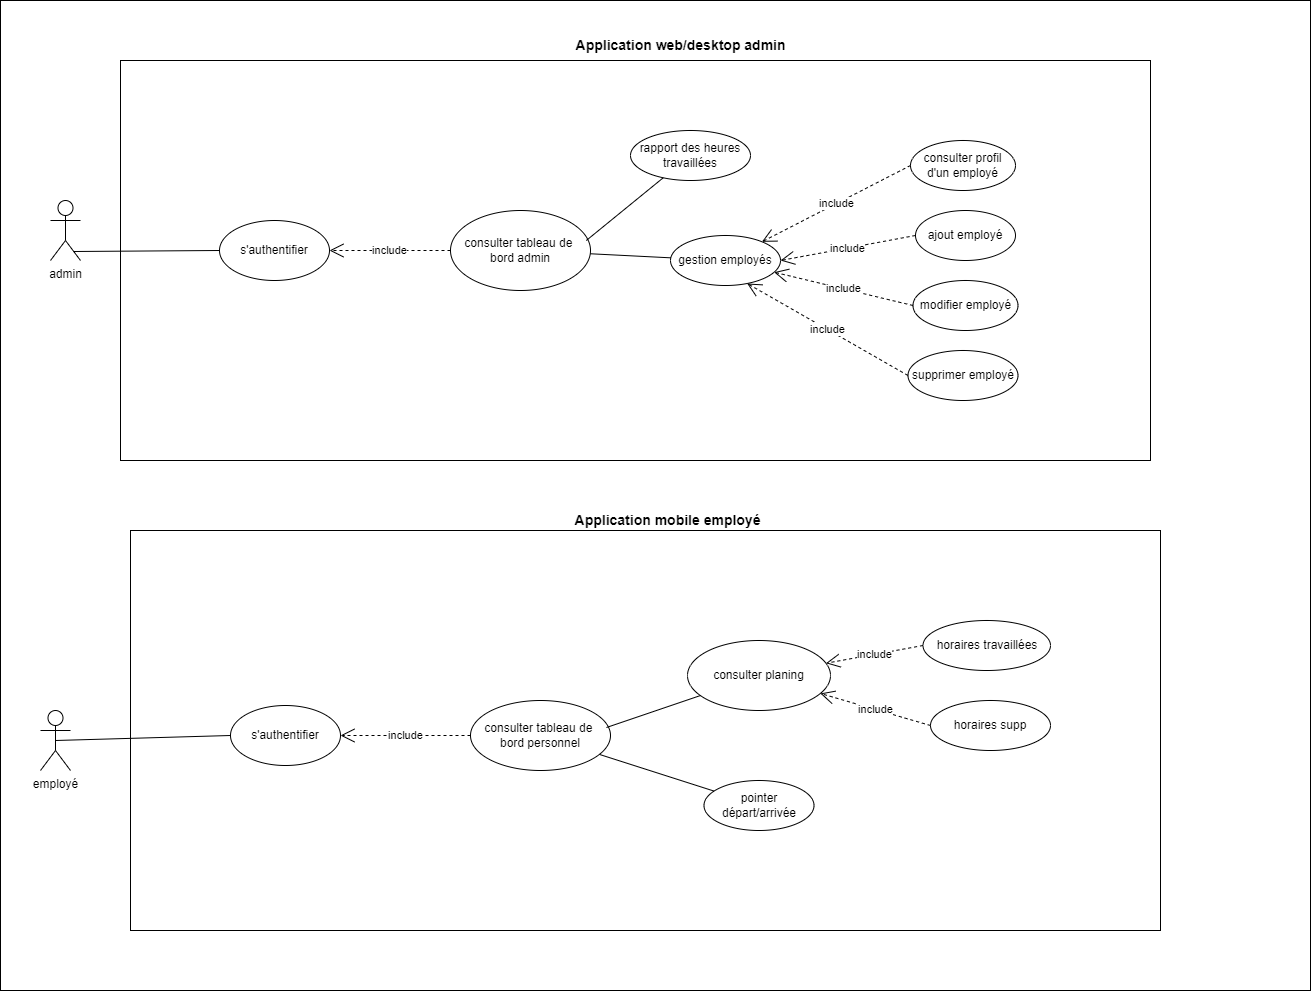

The diagram above was exported from draw.io. Its source (the exported page's mxGraphModel, read from the mxfile embedded in the PNG):
<mxGraphModel dx="1674" dy="746" grid="1" gridSize="10" guides="1" tooltips="1" connect="1" arrows="1" fold="1" page="1" pageScale="1" pageWidth="827" pageHeight="1169" math="0" shadow="0">
  <root>
    <mxCell id="0" />
    <mxCell id="1" parent="0" />
    <mxCell id="3GiQ0fIbwwAWOUfs8bYL-1" value="" style="rounded=0;whiteSpace=wrap;html=1;" vertex="1" parent="1">
      <mxGeometry x="140" y="80" width="1310" height="990" as="geometry" />
    </mxCell>
    <mxCell id="3GiQ0fIbwwAWOUfs8bYL-37" value="" style="rounded=0;whiteSpace=wrap;html=1;" vertex="1" parent="1">
      <mxGeometry x="270" y="610" width="1030" height="400" as="geometry" />
    </mxCell>
    <mxCell id="3GiQ0fIbwwAWOUfs8bYL-2" value="" style="rounded=0;whiteSpace=wrap;html=1;" vertex="1" parent="1">
      <mxGeometry x="260" y="140" width="1030" height="400" as="geometry" />
    </mxCell>
    <mxCell id="3GiQ0fIbwwAWOUfs8bYL-3" value="admin&lt;div&gt;&lt;br&gt;&lt;/div&gt;" style="shape=umlActor;verticalLabelPosition=bottom;verticalAlign=top;html=1;" vertex="1" parent="1">
      <mxGeometry x="190" y="280" width="30" height="60" as="geometry" />
    </mxCell>
    <mxCell id="3GiQ0fIbwwAWOUfs8bYL-4" value="employé" style="shape=umlActor;verticalLabelPosition=bottom;verticalAlign=top;html=1;" vertex="1" parent="1">
      <mxGeometry x="180" y="790" width="30" height="60" as="geometry" />
    </mxCell>
    <mxCell id="3GiQ0fIbwwAWOUfs8bYL-7" value="s'authentifier" style="ellipse;whiteSpace=wrap;html=1;" vertex="1" parent="1">
      <mxGeometry x="359" y="300" width="110" height="60" as="geometry" />
    </mxCell>
    <mxCell id="3GiQ0fIbwwAWOUfs8bYL-8" value="consulter tableau de&amp;nbsp;&lt;div&gt;bord personnel&lt;/div&gt;" style="ellipse;whiteSpace=wrap;html=1;" vertex="1" parent="1">
      <mxGeometry x="610" y="780" width="140" height="70" as="geometry" />
    </mxCell>
    <mxCell id="3GiQ0fIbwwAWOUfs8bYL-10" value="pointer départ/arrivée" style="ellipse;whiteSpace=wrap;html=1;" vertex="1" parent="1">
      <mxGeometry x="843.5" y="860" width="110" height="50" as="geometry" />
    </mxCell>
    <mxCell id="3GiQ0fIbwwAWOUfs8bYL-11" value="consulter tableau de&amp;nbsp;&lt;div&gt;bord admin&lt;/div&gt;" style="ellipse;whiteSpace=wrap;html=1;" vertex="1" parent="1">
      <mxGeometry x="590" y="290" width="140" height="80" as="geometry" />
    </mxCell>
    <mxCell id="3GiQ0fIbwwAWOUfs8bYL-12" value="consulter planing" style="ellipse;whiteSpace=wrap;html=1;" vertex="1" parent="1">
      <mxGeometry x="827" y="720" width="143" height="70" as="geometry" />
    </mxCell>
    <mxCell id="3GiQ0fIbwwAWOUfs8bYL-15" value="gestion employés" style="ellipse;whiteSpace=wrap;html=1;" vertex="1" parent="1">
      <mxGeometry x="810" y="315" width="110" height="50" as="geometry" />
    </mxCell>
    <mxCell id="3GiQ0fIbwwAWOUfs8bYL-16" value="consulter profil d'un employé" style="ellipse;whiteSpace=wrap;html=1;" vertex="1" parent="1">
      <mxGeometry x="1050" y="220" width="105" height="50" as="geometry" />
    </mxCell>
    <mxCell id="3GiQ0fIbwwAWOUfs8bYL-17" value="" style="endArrow=none;html=1;rounded=0;" edge="1" parent="1" source="3GiQ0fIbwwAWOUfs8bYL-10" target="3GiQ0fIbwwAWOUfs8bYL-8">
      <mxGeometry width="50" height="50" relative="1" as="geometry">
        <mxPoint x="610" y="660" as="sourcePoint" />
        <mxPoint x="660" y="610" as="targetPoint" />
      </mxGeometry>
    </mxCell>
    <mxCell id="3GiQ0fIbwwAWOUfs8bYL-18" value="" style="endArrow=none;html=1;rounded=0;entryX=0.971;entryY=0.386;entryDx=0;entryDy=0;entryPerimeter=0;" edge="1" parent="1" source="3GiQ0fIbwwAWOUfs8bYL-12" target="3GiQ0fIbwwAWOUfs8bYL-8">
      <mxGeometry width="50" height="50" relative="1" as="geometry">
        <mxPoint x="610" y="660" as="sourcePoint" />
        <mxPoint x="660" y="610" as="targetPoint" />
      </mxGeometry>
    </mxCell>
    <mxCell id="3GiQ0fIbwwAWOUfs8bYL-20" value="" style="endArrow=none;html=1;rounded=0;" edge="1" parent="1" source="3GiQ0fIbwwAWOUfs8bYL-11" target="3GiQ0fIbwwAWOUfs8bYL-15">
      <mxGeometry width="50" height="50" relative="1" as="geometry">
        <mxPoint x="610" y="600" as="sourcePoint" />
        <mxPoint x="660" y="550" as="targetPoint" />
      </mxGeometry>
    </mxCell>
    <mxCell id="3GiQ0fIbwwAWOUfs8bYL-21" value="include" style="endArrow=open;endSize=12;dashed=1;html=1;rounded=0;exitX=0;exitY=0.5;exitDx=0;exitDy=0;" edge="1" parent="1" source="3GiQ0fIbwwAWOUfs8bYL-16" target="3GiQ0fIbwwAWOUfs8bYL-15">
      <mxGeometry width="160" relative="1" as="geometry">
        <mxPoint x="560" y="580" as="sourcePoint" />
        <mxPoint x="720" y="580" as="targetPoint" />
      </mxGeometry>
    </mxCell>
    <mxCell id="3GiQ0fIbwwAWOUfs8bYL-22" value="include" style="endArrow=open;endSize=12;dashed=1;html=1;rounded=0;exitX=0;exitY=0.5;exitDx=0;exitDy=0;entryX=1;entryY=0.5;entryDx=0;entryDy=0;" edge="1" source="3GiQ0fIbwwAWOUfs8bYL-23" parent="1" target="3GiQ0fIbwwAWOUfs8bYL-15">
      <mxGeometry width="160" relative="1" as="geometry">
        <mxPoint x="570" y="670" as="sourcePoint" />
        <mxPoint x="810" y="475" as="targetPoint" />
      </mxGeometry>
    </mxCell>
    <mxCell id="3GiQ0fIbwwAWOUfs8bYL-23" value="ajout employé" style="ellipse;whiteSpace=wrap;html=1;" vertex="1" parent="1">
      <mxGeometry x="1055" y="290" width="100" height="50" as="geometry" />
    </mxCell>
    <mxCell id="3GiQ0fIbwwAWOUfs8bYL-24" value="modifier employé" style="ellipse;whiteSpace=wrap;html=1;" vertex="1" parent="1">
      <mxGeometry x="1052.5" y="360" width="105" height="50" as="geometry" />
    </mxCell>
    <mxCell id="3GiQ0fIbwwAWOUfs8bYL-25" value="include" style="endArrow=open;endSize=12;dashed=1;html=1;rounded=0;exitX=0;exitY=0.5;exitDx=0;exitDy=0;" edge="1" source="3GiQ0fIbwwAWOUfs8bYL-24" parent="1" target="3GiQ0fIbwwAWOUfs8bYL-15">
      <mxGeometry width="160" relative="1" as="geometry">
        <mxPoint x="580" y="743" as="sourcePoint" />
        <mxPoint x="816" y="554" as="targetPoint" />
      </mxGeometry>
    </mxCell>
    <mxCell id="3GiQ0fIbwwAWOUfs8bYL-26" value="supprimer employé" style="ellipse;whiteSpace=wrap;html=1;" vertex="1" parent="1">
      <mxGeometry x="1047.5" y="430" width="110" height="50" as="geometry" />
    </mxCell>
    <mxCell id="3GiQ0fIbwwAWOUfs8bYL-27" value="include" style="endArrow=open;endSize=12;dashed=1;html=1;rounded=0;exitX=0;exitY=0.5;exitDx=0;exitDy=0;entryX=0.697;entryY=0.96;entryDx=0;entryDy=0;entryPerimeter=0;" edge="1" source="3GiQ0fIbwwAWOUfs8bYL-26" parent="1" target="3GiQ0fIbwwAWOUfs8bYL-15">
      <mxGeometry width="160" relative="1" as="geometry">
        <mxPoint x="590" y="843" as="sourcePoint" />
        <mxPoint x="826" y="654" as="targetPoint" />
      </mxGeometry>
    </mxCell>
    <mxCell id="3GiQ0fIbwwAWOUfs8bYL-28" value="rapport des heures travaillées" style="ellipse;whiteSpace=wrap;html=1;" vertex="1" parent="1">
      <mxGeometry x="770" y="210" width="120" height="50" as="geometry" />
    </mxCell>
    <mxCell id="3GiQ0fIbwwAWOUfs8bYL-29" value="" style="endArrow=none;html=1;rounded=0;exitX=0.97;exitY=0.375;exitDx=0;exitDy=0;exitPerimeter=0;" edge="1" parent="1" source="3GiQ0fIbwwAWOUfs8bYL-11" target="3GiQ0fIbwwAWOUfs8bYL-28">
      <mxGeometry width="50" height="50" relative="1" as="geometry">
        <mxPoint x="860" y="540" as="sourcePoint" />
        <mxPoint x="910" y="490" as="targetPoint" />
      </mxGeometry>
    </mxCell>
    <mxCell id="3GiQ0fIbwwAWOUfs8bYL-30" value="include" style="endArrow=open;endSize=12;dashed=1;html=1;rounded=0;entryX=1;entryY=0.5;entryDx=0;entryDy=0;exitX=0;exitY=0.5;exitDx=0;exitDy=0;" edge="1" parent="1" source="3GiQ0fIbwwAWOUfs8bYL-11" target="3GiQ0fIbwwAWOUfs8bYL-7">
      <mxGeometry width="160" relative="1" as="geometry">
        <mxPoint x="590" y="320" as="sourcePoint" />
        <mxPoint x="817" y="578" as="targetPoint" />
      </mxGeometry>
    </mxCell>
    <mxCell id="3GiQ0fIbwwAWOUfs8bYL-31" value="include" style="endArrow=open;endSize=12;dashed=1;html=1;rounded=0;" edge="1" parent="1" source="3GiQ0fIbwwAWOUfs8bYL-8" target="3GiQ0fIbwwAWOUfs8bYL-36">
      <mxGeometry width="160" relative="1" as="geometry">
        <mxPoint x="501" y="578" as="sourcePoint" />
        <mxPoint x="434" y="634" as="targetPoint" />
      </mxGeometry>
    </mxCell>
    <mxCell id="3GiQ0fIbwwAWOUfs8bYL-32" value="" style="endArrow=none;html=1;rounded=0;exitX=0.5;exitY=0.5;exitDx=0;exitDy=0;exitPerimeter=0;entryX=0;entryY=0.5;entryDx=0;entryDy=0;" edge="1" parent="1" source="3GiQ0fIbwwAWOUfs8bYL-4" target="3GiQ0fIbwwAWOUfs8bYL-36">
      <mxGeometry width="50" height="50" relative="1" as="geometry">
        <mxPoint x="280" y="730" as="sourcePoint" />
        <mxPoint x="330" y="680" as="targetPoint" />
      </mxGeometry>
    </mxCell>
    <mxCell id="3GiQ0fIbwwAWOUfs8bYL-34" value="" style="endArrow=none;html=1;rounded=0;entryX=0.767;entryY=0.85;entryDx=0;entryDy=0;entryPerimeter=0;exitX=0;exitY=0.5;exitDx=0;exitDy=0;" edge="1" parent="1" source="3GiQ0fIbwwAWOUfs8bYL-7" target="3GiQ0fIbwwAWOUfs8bYL-3">
      <mxGeometry width="50" height="50" relative="1" as="geometry">
        <mxPoint x="685" y="620" as="sourcePoint" />
        <mxPoint x="735" y="570" as="targetPoint" />
      </mxGeometry>
    </mxCell>
    <mxCell id="3GiQ0fIbwwAWOUfs8bYL-36" value="s'authentifier" style="ellipse;whiteSpace=wrap;html=1;" vertex="1" parent="1">
      <mxGeometry x="370" y="785" width="110" height="60" as="geometry" />
    </mxCell>
    <mxCell id="3GiQ0fIbwwAWOUfs8bYL-38" value="&lt;b&gt;&lt;font style=&quot;font-size: 14px;&quot;&gt;Application web/desktop admin&amp;nbsp;&lt;/font&gt;&lt;/b&gt;" style="text;html=1;align=center;verticalAlign=middle;whiteSpace=wrap;rounded=0;" vertex="1" parent="1">
      <mxGeometry x="705" y="110" width="235" height="30" as="geometry" />
    </mxCell>
    <mxCell id="3GiQ0fIbwwAWOUfs8bYL-39" value="&lt;b&gt;&lt;font style=&quot;font-size: 14px;&quot;&gt;Application mobile employé&lt;/font&gt;&lt;/b&gt;" style="text;html=1;align=center;verticalAlign=middle;whiteSpace=wrap;rounded=0;" vertex="1" parent="1">
      <mxGeometry x="705" y="585" width="205" height="30" as="geometry" />
    </mxCell>
    <mxCell id="3GiQ0fIbwwAWOUfs8bYL-40" value="horaires supp" style="ellipse;whiteSpace=wrap;html=1;" vertex="1" parent="1">
      <mxGeometry x="1070" y="780" width="120" height="50" as="geometry" />
    </mxCell>
    <mxCell id="3GiQ0fIbwwAWOUfs8bYL-41" value="horaires travaillées" style="ellipse;whiteSpace=wrap;html=1;" vertex="1" parent="1">
      <mxGeometry x="1062.5" y="700" width="127.5" height="50" as="geometry" />
    </mxCell>
    <mxCell id="3GiQ0fIbwwAWOUfs8bYL-42" value="include" style="endArrow=open;endSize=12;dashed=1;html=1;rounded=0;exitX=0;exitY=0.5;exitDx=0;exitDy=0;" edge="1" source="3GiQ0fIbwwAWOUfs8bYL-41" parent="1" target="3GiQ0fIbwwAWOUfs8bYL-12">
      <mxGeometry width="160" relative="1" as="geometry">
        <mxPoint x="590" y="1193" as="sourcePoint" />
        <mxPoint x="924" y="802" as="targetPoint" />
      </mxGeometry>
    </mxCell>
    <mxCell id="3GiQ0fIbwwAWOUfs8bYL-43" value="include" style="endArrow=open;endSize=12;dashed=1;html=1;rounded=0;exitX=0;exitY=0.5;exitDx=0;exitDy=0;" edge="1" source="3GiQ0fIbwwAWOUfs8bYL-40" parent="1" target="3GiQ0fIbwwAWOUfs8bYL-12">
      <mxGeometry width="160" relative="1" as="geometry">
        <mxPoint x="600" y="1293" as="sourcePoint" />
        <mxPoint x="897" y="813" as="targetPoint" />
      </mxGeometry>
    </mxCell>
  </root>
</mxGraphModel>